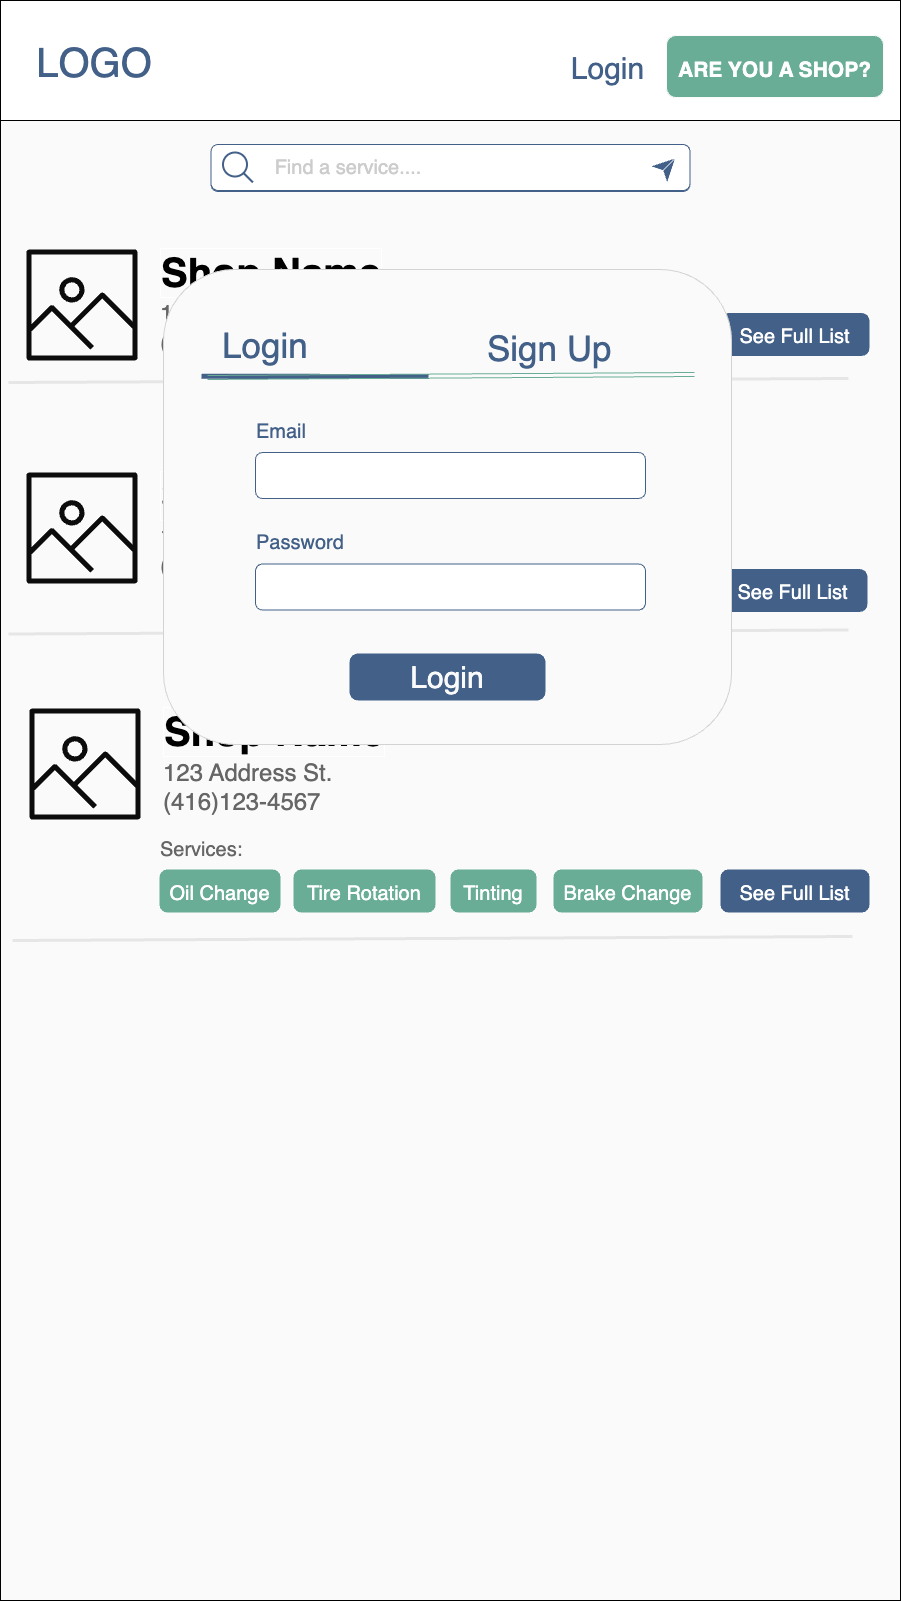

The diagram above was exported from draw.io. Its source (the exported page's mxGraphModel, read from the mxfile embedded in the PNG):
<mxGraphModel dx="4740" dy="3068" grid="0" gridSize="10" guides="1" tooltips="1" connect="1" arrows="1" fold="1" page="1" pageScale="1" pageWidth="1600" pageHeight="900" background="#FAFAFA" math="0" shadow="0">
  <root>
    <mxCell id="0" />
    <mxCell id="1" parent="0" />
    <mxCell id="2" value="" style="rounded=0;whiteSpace=wrap;html=1;strokeWidth=1;fontSize=30;fillColor=#FAFAFA;strokeColor=default;" vertex="1" parent="1">
      <mxGeometry x="2058" y="-7" width="900" height="1600" as="geometry" />
    </mxCell>
    <mxCell id="3" value="&lt;font color=&quot;#ffffff&quot;&gt;&lt;span style=&quot;font-size: 20px;&quot;&gt;See Full List&lt;/span&gt;&lt;/font&gt;" style="rounded=1;whiteSpace=wrap;html=1;labelBorderColor=none;strokeColor=#436188;strokeWidth=4;fontSize=26;fontColor=#B3B3B3;fillColor=#436188;gradientColor=none;" vertex="1" parent="1">
      <mxGeometry x="2780" y="307.5" width="145" height="39" as="geometry" />
    </mxCell>
    <mxCell id="4" value="&lt;font color=&quot;#ffffff&quot;&gt;&lt;span style=&quot;font-size: 20px;&quot;&gt;See Full List&lt;/span&gt;&lt;/font&gt;" style="rounded=1;whiteSpace=wrap;html=1;labelBorderColor=none;strokeColor=#436188;strokeWidth=4;fontSize=26;fontColor=#B3B3B3;fillColor=#436188;gradientColor=none;" vertex="1" parent="1">
      <mxGeometry x="2778" y="563.5" width="145" height="39" as="geometry" />
    </mxCell>
    <mxCell id="5" value="" style="endArrow=none;html=1;rounded=0;strokeWidth=3;fontSize=30;strokeColor=#E6E6E6;" edge="1" parent="1">
      <mxGeometry width="50" height="50" relative="1" as="geometry">
        <mxPoint x="2066" y="626.5" as="sourcePoint" />
        <mxPoint x="2906" y="622.5" as="targetPoint" />
      </mxGeometry>
    </mxCell>
    <mxCell id="6" value="" style="rounded=0;whiteSpace=wrap;html=1;fontSize=12;fontColor=#000000;" vertex="1" parent="1">
      <mxGeometry x="2058" y="-7" width="900" height="120" as="geometry" />
    </mxCell>
    <mxCell id="7" value="" style="sketch=0;outlineConnect=0;fontColor=#232F3E;gradientColor=none;fillColor=#0C0C0D;strokeColor=none;dashed=0;verticalLabelPosition=bottom;verticalAlign=top;align=center;html=1;fontSize=12;fontStyle=0;aspect=fixed;pointerEvents=1;shape=mxgraph.aws4.container_registry_image;labelBorderColor=none;" vertex="1" parent="1">
      <mxGeometry x="2084" y="242" width="111" height="111" as="geometry" />
    </mxCell>
    <mxCell id="8" value="&lt;font style=&quot;font-size: 40px;&quot;&gt;Shop Name&lt;/font&gt;" style="text;html=1;strokeColor=none;fillColor=none;align=left;verticalAlign=middle;whiteSpace=wrap;rounded=0;labelBorderColor=#FFFFFF;fontSize=30;fontStyle=1;aspect=fixed;" vertex="1" parent="1">
      <mxGeometry x="2216" y="252" width="294" height="26" as="geometry" />
    </mxCell>
    <mxCell id="9" value="&lt;div style=&quot;&quot;&gt;&lt;font style=&quot;font-size: 24px;&quot;&gt;123 Address St.&lt;br&gt;(416)123-4567&lt;/font&gt;&lt;/div&gt;" style="text;html=1;strokeColor=none;fillColor=none;align=left;verticalAlign=middle;whiteSpace=wrap;rounded=0;fontSize=20;fontColor=#666666;aspect=fixed;" vertex="1" parent="1">
      <mxGeometry x="2216" y="291" width="459" height="59" as="geometry" />
    </mxCell>
    <mxCell id="10" style="edgeStyle=orthogonalEdgeStyle;rounded=0;orthogonalLoop=1;jettySize=auto;html=1;exitX=0.5;exitY=1;exitDx=0;exitDy=0;fontSize=39;fontColor=#436188;" edge="1" source="8" target="8" parent="1">
      <mxGeometry relative="1" as="geometry" />
    </mxCell>
    <mxCell id="11" value="" style="endArrow=none;html=1;rounded=0;strokeWidth=3;fontSize=30;strokeColor=#E6E6E6;" edge="1" parent="1">
      <mxGeometry width="50" height="50" relative="1" as="geometry">
        <mxPoint x="2066" y="375" as="sourcePoint" />
        <mxPoint x="2906" y="371" as="targetPoint" />
      </mxGeometry>
    </mxCell>
    <mxCell id="12" value="" style="sketch=0;outlineConnect=0;fontColor=#232F3E;gradientColor=none;fillColor=#0C0C0D;strokeColor=none;dashed=0;verticalLabelPosition=bottom;verticalAlign=top;align=center;html=1;fontSize=12;fontStyle=0;aspect=fixed;pointerEvents=1;shape=mxgraph.aws4.container_registry_image;labelBorderColor=none;" vertex="1" parent="1">
      <mxGeometry x="2084" y="465" width="111" height="111" as="geometry" />
    </mxCell>
    <mxCell id="13" value="&lt;font style=&quot;font-size: 40px;&quot;&gt;Shop Name&lt;/font&gt;" style="text;html=1;strokeColor=none;fillColor=none;align=left;verticalAlign=middle;whiteSpace=wrap;rounded=0;labelBorderColor=#FFFFFF;fontSize=30;fontStyle=1;aspect=fixed;" vertex="1" parent="1">
      <mxGeometry x="2216" y="475" width="294" height="26" as="geometry" />
    </mxCell>
    <mxCell id="14" value="&lt;div style=&quot;&quot;&gt;&lt;font style=&quot;font-size: 24px;&quot;&gt;123 Address St.&lt;br&gt;(416)123-4567&lt;/font&gt;&lt;/div&gt;" style="text;html=1;strokeColor=none;fillColor=none;align=left;verticalAlign=middle;whiteSpace=wrap;rounded=0;fontSize=20;fontColor=#666666;aspect=fixed;" vertex="1" parent="1">
      <mxGeometry x="2216" y="514" width="459" height="59" as="geometry" />
    </mxCell>
    <mxCell id="15" style="edgeStyle=orthogonalEdgeStyle;rounded=0;orthogonalLoop=1;jettySize=auto;html=1;exitX=0.5;exitY=1;exitDx=0;exitDy=0;fontSize=39;fontColor=#436188;" edge="1" source="13" target="13" parent="1">
      <mxGeometry relative="1" as="geometry" />
    </mxCell>
    <mxCell id="16" value="" style="sketch=0;outlineConnect=0;fontColor=#232F3E;gradientColor=none;fillColor=#0C0C0D;strokeColor=none;dashed=0;verticalLabelPosition=bottom;verticalAlign=top;align=center;html=1;fontSize=12;fontStyle=0;aspect=fixed;pointerEvents=1;shape=mxgraph.aws4.container_registry_image;labelBorderColor=none;" vertex="1" parent="1">
      <mxGeometry x="2087" y="701" width="111" height="111" as="geometry" />
    </mxCell>
    <mxCell id="17" value="&lt;font style=&quot;font-size: 40px;&quot;&gt;Shop Name&lt;/font&gt;" style="text;html=1;strokeColor=none;fillColor=none;align=left;verticalAlign=middle;whiteSpace=wrap;rounded=0;labelBorderColor=#FFFFFF;fontSize=30;fontStyle=1;aspect=fixed;" vertex="1" parent="1">
      <mxGeometry x="2219" y="711" width="294" height="26" as="geometry" />
    </mxCell>
    <mxCell id="18" value="&lt;div style=&quot;&quot;&gt;&lt;font style=&quot;font-size: 24px;&quot;&gt;123 Address St.&lt;br&gt;(416)123-4567&lt;/font&gt;&lt;/div&gt;" style="text;html=1;strokeColor=none;fillColor=none;align=left;verticalAlign=middle;whiteSpace=wrap;rounded=0;fontSize=20;fontColor=#666666;aspect=fixed;" vertex="1" parent="1">
      <mxGeometry x="2219" y="750" width="459" height="59" as="geometry" />
    </mxCell>
    <mxCell id="19" style="edgeStyle=orthogonalEdgeStyle;rounded=0;orthogonalLoop=1;jettySize=auto;html=1;exitX=0.5;exitY=1;exitDx=0;exitDy=0;fontSize=39;fontColor=#436188;" edge="1" source="17" target="17" parent="1">
      <mxGeometry relative="1" as="geometry" />
    </mxCell>
    <mxCell id="20" value="" style="endArrow=none;html=1;rounded=0;strokeWidth=3;fontSize=30;strokeColor=#E6E6E6;" edge="1" parent="1">
      <mxGeometry width="50" height="50" relative="1" as="geometry">
        <mxPoint x="2070" y="933" as="sourcePoint" />
        <mxPoint x="2910" y="929" as="targetPoint" />
      </mxGeometry>
    </mxCell>
    <mxCell id="21" value="&lt;div style=&quot;text-align: center; font-size: 20px;&quot;&gt;&lt;font&gt;Services:&lt;/font&gt;&lt;/div&gt;" style="text;html=1;strokeColor=none;fillColor=none;align=left;verticalAlign=middle;whiteSpace=wrap;rounded=0;fontSize=20;fontColor=#666666;" vertex="1" parent="1">
      <mxGeometry x="2216" y="812" width="510" height="60" as="geometry" />
    </mxCell>
    <mxCell id="22" value="&lt;font style=&quot;font-size: 20px;&quot; color=&quot;#ffffff&quot;&gt;Oil Change&lt;/font&gt;" style="rounded=1;whiteSpace=wrap;html=1;labelBorderColor=none;strokeColor=#69AD96;strokeWidth=4;fontSize=26;fontColor=#B3B3B3;fillColor=#69AD96;gradientColor=none;" vertex="1" parent="1">
      <mxGeometry x="2219" y="864" width="117" height="39" as="geometry" />
    </mxCell>
    <mxCell id="23" value="&lt;font color=&quot;#ffffff&quot;&gt;&lt;span style=&quot;font-size: 20px;&quot;&gt;Tire Rotation&lt;/span&gt;&lt;/font&gt;" style="rounded=1;whiteSpace=wrap;html=1;labelBorderColor=none;strokeColor=#69AD96;strokeWidth=4;fontSize=26;fontColor=#B3B3B3;fillColor=#69AD96;gradientColor=none;" vertex="1" parent="1">
      <mxGeometry x="2353" y="864" width="138" height="39" as="geometry" />
    </mxCell>
    <mxCell id="24" value="&lt;font color=&quot;#ffffff&quot;&gt;&lt;span style=&quot;font-size: 20px;&quot;&gt;Tinting&lt;/span&gt;&lt;/font&gt;" style="rounded=1;whiteSpace=wrap;html=1;labelBorderColor=none;strokeColor=#69AD96;strokeWidth=4;fontSize=26;fontColor=#B3B3B3;fillColor=#69AD96;gradientColor=none;" vertex="1" parent="1">
      <mxGeometry x="2510" y="864" width="82" height="39" as="geometry" />
    </mxCell>
    <mxCell id="25" value="&lt;font color=&quot;#ffffff&quot;&gt;&lt;span style=&quot;font-size: 20px;&quot;&gt;Brake Change&lt;/span&gt;&lt;/font&gt;" style="rounded=1;whiteSpace=wrap;html=1;labelBorderColor=none;strokeColor=#69AD96;strokeWidth=4;fontSize=26;fontColor=#B3B3B3;fillColor=#69AD96;gradientColor=none;" vertex="1" parent="1">
      <mxGeometry x="2613" y="864" width="145" height="39" as="geometry" />
    </mxCell>
    <mxCell id="26" value="&lt;font color=&quot;#ffffff&quot;&gt;&lt;span style=&quot;font-size: 20px;&quot;&gt;See Full List&lt;/span&gt;&lt;/font&gt;" style="rounded=1;whiteSpace=wrap;html=1;labelBorderColor=none;strokeColor=#436188;strokeWidth=4;fontSize=26;fontColor=#B3B3B3;fillColor=#436188;gradientColor=none;" vertex="1" parent="1">
      <mxGeometry x="2780" y="864" width="145" height="39" as="geometry" />
    </mxCell>
    <mxCell id="27" value="" style="rounded=1;whiteSpace=wrap;html=1;strokeColor=#D4D3D3;fontColor=#0C0C0D;fillColor=#FAFAFA;" vertex="1" parent="1">
      <mxGeometry x="2221" y="262" width="568" height="475" as="geometry" />
    </mxCell>
    <mxCell id="28" value="&lt;font style=&quot;font-size: 35px;&quot;&gt;Login&lt;/font&gt;" style="text;html=1;strokeColor=none;fillColor=none;align=left;verticalAlign=middle;whiteSpace=wrap;rounded=0;fontSize=50;fontColor=#436188;" vertex="1" parent="1">
      <mxGeometry x="2278" y="302" width="274" height="60" as="geometry" />
    </mxCell>
    <mxCell id="29" value="" style="endArrow=none;html=1;rounded=0;fontSize=30;strokeWidth=5;strokeColor=#436188;" edge="1" parent="1">
      <mxGeometry width="50" height="50" relative="1" as="geometry">
        <mxPoint x="2259" y="368.7399999999998" as="sourcePoint" />
        <mxPoint x="2486" y="369" as="targetPoint" />
      </mxGeometry>
    </mxCell>
    <mxCell id="30" value="&lt;font style=&quot;font-size: 35px;&quot;&gt;Sign Up&lt;/font&gt;" style="text;html=1;strokeColor=none;fillColor=none;align=left;verticalAlign=middle;whiteSpace=wrap;rounded=0;fontSize=50;fontColor=#436188;" vertex="1" parent="1">
      <mxGeometry x="2543" y="305" width="155" height="60" as="geometry" />
    </mxCell>
    <mxCell id="31" value="" style="shape=link;html=1;rounded=0;fontSize=30;strokeColor=#69AD96;" edge="1" parent="1">
      <mxGeometry width="100" relative="1" as="geometry">
        <mxPoint x="2265" y="370" as="sourcePoint" />
        <mxPoint x="2752" y="367" as="targetPoint" />
      </mxGeometry>
    </mxCell>
    <mxCell id="32" value="" style="rounded=1;whiteSpace=wrap;html=1;labelBorderColor=none;strokeColor=#436188;fontSize=20;fontColor=#666666;fillColor=#FFFFFF;" vertex="1" parent="1">
      <mxGeometry x="2313" y="445" width="390" height="46" as="geometry" />
    </mxCell>
    <mxCell id="33" value="&lt;font&gt;Email&lt;/font&gt;" style="text;html=1;strokeColor=none;fillColor=none;align=left;verticalAlign=middle;whiteSpace=wrap;rounded=0;labelBorderColor=none;fontSize=20;fontColor=#436188;" vertex="1" parent="1">
      <mxGeometry x="2312" y="408.5" width="206" height="31" as="geometry" />
    </mxCell>
    <mxCell id="34" value="" style="rounded=1;whiteSpace=wrap;html=1;labelBorderColor=none;strokeColor=#436188;fontSize=20;fontColor=#666666;fillColor=#FFFFFF;" vertex="1" parent="1">
      <mxGeometry x="2313" y="556.5" width="390" height="46" as="geometry" />
    </mxCell>
    <mxCell id="35" value="&lt;font style=&quot;font-size: 30px;&quot;&gt;Login&lt;/font&gt;" style="rounded=1;whiteSpace=wrap;html=1;labelBorderColor=none;strokeColor=#436188;fontSize=31;fontColor=#FAFAFA;fillColor=#436188;gradientColor=none;strokeWidth=4;" vertex="1" parent="1">
      <mxGeometry x="2409" y="648" width="192" height="43" as="geometry" />
    </mxCell>
    <mxCell id="36" value="&lt;font&gt;Password&lt;/font&gt;" style="text;html=1;strokeColor=none;fillColor=none;align=left;verticalAlign=middle;whiteSpace=wrap;rounded=0;labelBorderColor=none;fontSize=20;fontColor=#436188;" vertex="1" parent="1">
      <mxGeometry x="2312" y="519" width="206" height="31" as="geometry" />
    </mxCell>
    <mxCell id="37" value="" style="rounded=1;whiteSpace=wrap;html=1;labelBorderColor=none;strokeColor=#436188;fontSize=20;fontColor=#666666;fillColor=#FFFFFF;" vertex="1" parent="1">
      <mxGeometry x="2268.5" y="138" width="479" height="46" as="geometry" />
    </mxCell>
    <mxCell id="38" value="&lt;font color=&quot;#436188&quot; style=&quot;font-size: 30px;&quot;&gt;Login&lt;/font&gt;" style="text;html=1;strokeColor=none;fillColor=none;align=center;verticalAlign=middle;whiteSpace=wrap;rounded=0;" vertex="1" parent="1">
      <mxGeometry x="2627" y="46" width="77" height="30" as="geometry" />
    </mxCell>
    <mxCell id="39" value="&lt;span style=&quot;font-size: 21px;&quot;&gt;&lt;b&gt;ARE YOU A SHOP?&lt;/b&gt;&lt;/span&gt;" style="rounded=1;whiteSpace=wrap;html=1;labelBorderColor=none;strokeColor=#FAFAFA;fontSize=30;fontColor=#FFFFFF;fillColor=#69AD96;" vertex="1" parent="1">
      <mxGeometry x="2724" y="28" width="217" height="62" as="geometry" />
    </mxCell>
    <mxCell id="40" value="&lt;font color=&quot;#436188&quot; style=&quot;font-size: 40px;&quot;&gt;LOGO&lt;/font&gt;" style="text;html=1;strokeColor=none;fillColor=none;align=center;verticalAlign=middle;whiteSpace=wrap;rounded=0;" vertex="1" parent="1">
      <mxGeometry x="2122" y="40" width="60" height="30" as="geometry" />
    </mxCell>
    <mxCell id="41" value="&lt;font color=&quot;#cccccc&quot;&gt;Find a service....&lt;/font&gt;" style="text;html=1;strokeColor=none;fillColor=none;align=center;verticalAlign=middle;whiteSpace=wrap;rounded=0;labelBorderColor=none;fontSize=20;fontColor=#666666;" vertex="1" parent="1">
      <mxGeometry x="2273" y="145" width="270" height="30" as="geometry" />
    </mxCell>
    <mxCell id="42" value="" style="rounded=1;whiteSpace=wrap;html=1;labelBorderColor=none;strokeColor=#436188;fontSize=20;fontColor=#666666;fillColor=#FFFFFF;" vertex="1" parent="1">
      <mxGeometry x="2268.5" y="137" width="479" height="46" as="geometry" />
    </mxCell>
    <mxCell id="43" value="" style="html=1;verticalLabelPosition=bottom;align=center;labelBackgroundColor=#ffffff;verticalAlign=top;strokeWidth=2;strokeColor=#436188;shadow=0;dashed=0;shape=mxgraph.ios7.icons.looking_glass;labelBorderColor=none;fontSize=20;fontColor=#666666;fillColor=#FFFFFF;" vertex="1" parent="1">
      <mxGeometry x="2280.5" y="145" width="30" height="30" as="geometry" />
    </mxCell>
    <mxCell id="44" value="&lt;font color=&quot;#cccccc&quot;&gt;Find a service....&lt;/font&gt;" style="text;html=1;strokeColor=none;fillColor=none;align=center;verticalAlign=middle;whiteSpace=wrap;rounded=0;labelBorderColor=none;fontSize=20;fontColor=#666666;" vertex="1" parent="1">
      <mxGeometry x="2270.5" y="145" width="270" height="30" as="geometry" />
    </mxCell>
    <mxCell id="45" value="" style="endArrow=classic;html=1;rounded=0;strokeColor=#436188;strokeWidth=5;fontSize=20;fontColor=#CCCCCC;" edge="1" parent="1">
      <mxGeometry x="-0.5556" y="-1" width="50" height="50" relative="1" as="geometry">
        <mxPoint x="2723.5" y="160" as="sourcePoint" />
        <mxPoint x="2732.5" y="151" as="targetPoint" />
        <mxPoint as="offset" />
      </mxGeometry>
    </mxCell>
    <mxCell id="46" value="" style="endArrow=none;html=1;rounded=0;strokeWidth=1;fontSize=20;fontColor=#CCCCCC;strokeColor=#FFFFFF;" edge="1" parent="1">
      <mxGeometry x="1" y="144" width="50" height="50" relative="1" as="geometry">
        <mxPoint x="2720.5" y="163" as="sourcePoint" />
        <mxPoint x="2732.5" y="151" as="targetPoint" />
        <mxPoint x="202" y="-1" as="offset" />
      </mxGeometry>
    </mxCell>
  </root>
</mxGraphModel>